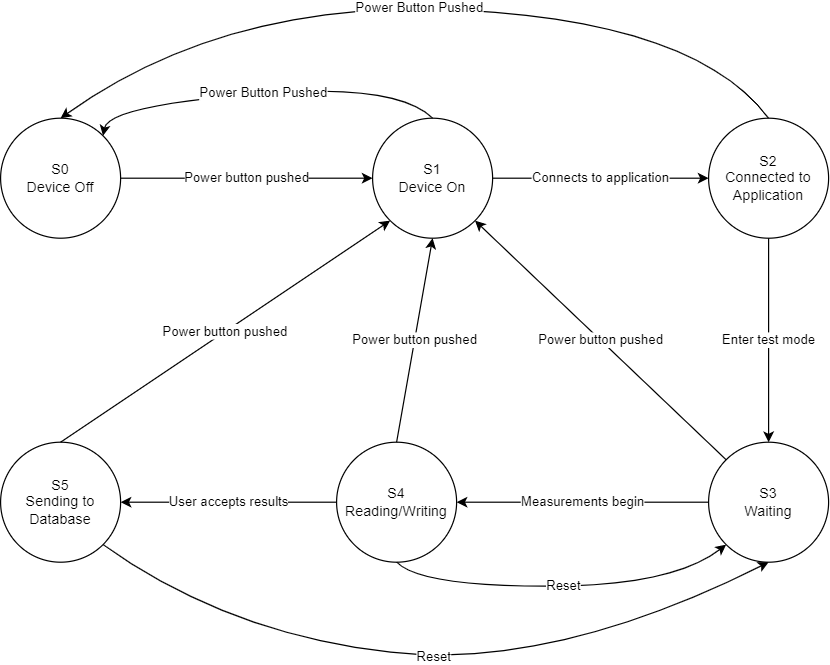

The diagram above was exported from draw.io. Its source (the exported page's mxGraphModel, read from the mxfile embedded in the PNG):
<mxGraphModel dx="1422" dy="794" grid="1" gridSize="10" guides="1" tooltips="1" connect="1" arrows="1" fold="1" page="1" pageScale="1" pageWidth="850" pageHeight="1100" math="0" shadow="0">
  <root>
    <mxCell id="0" />
    <mxCell id="1" parent="0" />
    <mxCell id="7MHsAxlm50QWdpRjr0o5-3" value="S0&lt;br&gt;Device Off" style="ellipse;whiteSpace=wrap;html=1;aspect=fixed;" vertex="1" parent="1">
      <mxGeometry x="60" y="300" width="100" height="100" as="geometry" />
    </mxCell>
    <mxCell id="7MHsAxlm50QWdpRjr0o5-4" value="Power button pushed" style="endArrow=classic;html=1;rounded=0;exitX=1;exitY=0.5;exitDx=0;exitDy=0;entryX=0;entryY=0.5;entryDx=0;entryDy=0;" edge="1" parent="1" source="7MHsAxlm50QWdpRjr0o5-3" target="7MHsAxlm50QWdpRjr0o5-5">
      <mxGeometry width="50" height="50" relative="1" as="geometry">
        <mxPoint x="375" y="340" as="sourcePoint" />
        <mxPoint x="440" y="330" as="targetPoint" />
      </mxGeometry>
    </mxCell>
    <mxCell id="7MHsAxlm50QWdpRjr0o5-5" value="S1&lt;br&gt;Device On" style="ellipse;whiteSpace=wrap;html=1;aspect=fixed;" vertex="1" parent="1">
      <mxGeometry x="370" y="300" width="100" height="100" as="geometry" />
    </mxCell>
    <mxCell id="7MHsAxlm50QWdpRjr0o5-6" value="S2&lt;br&gt;Connected to Application" style="ellipse;whiteSpace=wrap;html=1;aspect=fixed;" vertex="1" parent="1">
      <mxGeometry x="650" y="300" width="100" height="100" as="geometry" />
    </mxCell>
    <mxCell id="7MHsAxlm50QWdpRjr0o5-7" value="Connects to application" style="endArrow=classic;html=1;rounded=0;exitX=1;exitY=0.5;exitDx=0;exitDy=0;entryX=0;entryY=0.5;entryDx=0;entryDy=0;" edge="1" parent="1" source="7MHsAxlm50QWdpRjr0o5-5" target="7MHsAxlm50QWdpRjr0o5-6">
      <mxGeometry width="50" height="50" relative="1" as="geometry">
        <mxPoint x="540" y="340" as="sourcePoint" />
        <mxPoint x="590" y="290" as="targetPoint" />
      </mxGeometry>
    </mxCell>
    <mxCell id="7MHsAxlm50QWdpRjr0o5-8" value="S3&lt;br&gt;Waiting" style="ellipse;whiteSpace=wrap;html=1;aspect=fixed;" vertex="1" parent="1">
      <mxGeometry x="650" y="570" width="100" height="100" as="geometry" />
    </mxCell>
    <mxCell id="7MHsAxlm50QWdpRjr0o5-10" value="Enter test mode" style="endArrow=classic;html=1;rounded=0;exitX=0.5;exitY=1;exitDx=0;exitDy=0;entryX=0.5;entryY=0;entryDx=0;entryDy=0;" edge="1" parent="1" source="7MHsAxlm50QWdpRjr0o5-6" target="7MHsAxlm50QWdpRjr0o5-8">
      <mxGeometry width="50" height="50" relative="1" as="geometry">
        <mxPoint x="570" y="460" as="sourcePoint" />
        <mxPoint x="620" y="410" as="targetPoint" />
      </mxGeometry>
    </mxCell>
    <mxCell id="7MHsAxlm50QWdpRjr0o5-14" value="User accepts results" style="edgeStyle=orthogonalEdgeStyle;rounded=0;orthogonalLoop=1;jettySize=auto;html=1;entryX=1;entryY=0.5;entryDx=0;entryDy=0;" edge="1" parent="1" source="7MHsAxlm50QWdpRjr0o5-11" target="7MHsAxlm50QWdpRjr0o5-13">
      <mxGeometry relative="1" as="geometry" />
    </mxCell>
    <mxCell id="7MHsAxlm50QWdpRjr0o5-11" value="S4&lt;br&gt;Reading/Writing" style="ellipse;whiteSpace=wrap;html=1;aspect=fixed;" vertex="1" parent="1">
      <mxGeometry x="340" y="570" width="100" height="100" as="geometry" />
    </mxCell>
    <mxCell id="7MHsAxlm50QWdpRjr0o5-12" value="Measurements begin" style="endArrow=classic;html=1;rounded=0;entryX=1;entryY=0.5;entryDx=0;entryDy=0;exitX=0;exitY=0.5;exitDx=0;exitDy=0;" edge="1" parent="1" source="7MHsAxlm50QWdpRjr0o5-8" target="7MHsAxlm50QWdpRjr0o5-11">
      <mxGeometry width="50" height="50" relative="1" as="geometry">
        <mxPoint x="530" y="530" as="sourcePoint" />
        <mxPoint x="580" y="480" as="targetPoint" />
      </mxGeometry>
    </mxCell>
    <mxCell id="7MHsAxlm50QWdpRjr0o5-13" value="S5&lt;br&gt;Sending to Database" style="ellipse;whiteSpace=wrap;html=1;aspect=fixed;" vertex="1" parent="1">
      <mxGeometry x="60" y="570" width="100" height="100" as="geometry" />
    </mxCell>
    <mxCell id="7MHsAxlm50QWdpRjr0o5-15" value="Reset" style="curved=1;endArrow=classic;html=1;rounded=0;exitX=1;exitY=1;exitDx=0;exitDy=0;entryX=0.5;entryY=1;entryDx=0;entryDy=0;" edge="1" parent="1" source="7MHsAxlm50QWdpRjr0o5-13" target="7MHsAxlm50QWdpRjr0o5-8">
      <mxGeometry width="50" height="50" relative="1" as="geometry">
        <mxPoint x="150" y="520" as="sourcePoint" />
        <mxPoint x="620" y="740" as="targetPoint" />
        <Array as="points">
          <mxPoint x="250" y="730" />
          <mxPoint x="520" y="760" />
        </Array>
      </mxGeometry>
    </mxCell>
    <mxCell id="7MHsAxlm50QWdpRjr0o5-16" value="Reset" style="curved=1;endArrow=classic;html=1;rounded=0;exitX=0.5;exitY=1;exitDx=0;exitDy=0;entryX=0;entryY=1;entryDx=0;entryDy=0;" edge="1" parent="1" source="7MHsAxlm50QWdpRjr0o5-11" target="7MHsAxlm50QWdpRjr0o5-8">
      <mxGeometry width="50" height="50" relative="1" as="geometry">
        <mxPoint x="360" y="740" as="sourcePoint" />
        <mxPoint x="410" y="690" as="targetPoint" />
        <Array as="points">
          <mxPoint x="410" y="690" />
          <mxPoint x="620" y="690" />
        </Array>
      </mxGeometry>
    </mxCell>
    <mxCell id="7MHsAxlm50QWdpRjr0o5-18" value="Power button pushed" style="endArrow=classic;html=1;rounded=0;exitX=0.5;exitY=0;exitDx=0;exitDy=0;entryX=0;entryY=1;entryDx=0;entryDy=0;" edge="1" parent="1" source="7MHsAxlm50QWdpRjr0o5-13" target="7MHsAxlm50QWdpRjr0o5-5">
      <mxGeometry width="50" height="50" relative="1" as="geometry">
        <mxPoint x="100" y="550" as="sourcePoint" />
        <mxPoint x="150" y="500" as="targetPoint" />
      </mxGeometry>
    </mxCell>
    <mxCell id="7MHsAxlm50QWdpRjr0o5-19" value="Power button pushed" style="endArrow=classic;html=1;rounded=0;exitX=0.5;exitY=0;exitDx=0;exitDy=0;entryX=0.5;entryY=1;entryDx=0;entryDy=0;" edge="1" parent="1" source="7MHsAxlm50QWdpRjr0o5-11" target="7MHsAxlm50QWdpRjr0o5-5">
      <mxGeometry width="50" height="50" relative="1" as="geometry">
        <mxPoint x="425" y="550" as="sourcePoint" />
        <mxPoint x="475" y="500" as="targetPoint" />
      </mxGeometry>
    </mxCell>
    <mxCell id="7MHsAxlm50QWdpRjr0o5-20" value="Power button pushed" style="endArrow=classic;html=1;rounded=0;exitX=0;exitY=0;exitDx=0;exitDy=0;entryX=1;entryY=1;entryDx=0;entryDy=0;" edge="1" parent="1" source="7MHsAxlm50QWdpRjr0o5-8" target="7MHsAxlm50QWdpRjr0o5-5">
      <mxGeometry width="50" height="50" relative="1" as="geometry">
        <mxPoint x="530" y="520" as="sourcePoint" />
        <mxPoint x="580" y="470" as="targetPoint" />
      </mxGeometry>
    </mxCell>
    <mxCell id="7MHsAxlm50QWdpRjr0o5-22" value="Power Button Pushed" style="curved=1;endArrow=classic;html=1;rounded=0;exitX=0.5;exitY=0;exitDx=0;exitDy=0;entryX=1;entryY=0;entryDx=0;entryDy=0;" edge="1" parent="1" source="7MHsAxlm50QWdpRjr0o5-5" target="7MHsAxlm50QWdpRjr0o5-3">
      <mxGeometry width="50" height="50" relative="1" as="geometry">
        <mxPoint x="440" y="260" as="sourcePoint" />
        <mxPoint x="490" y="210" as="targetPoint" />
        <Array as="points">
          <mxPoint x="390" y="270" />
          <mxPoint x="150" y="290" />
        </Array>
      </mxGeometry>
    </mxCell>
    <mxCell id="7MHsAxlm50QWdpRjr0o5-23" value="Power Button Pushed" style="curved=1;endArrow=classic;html=1;rounded=0;exitX=0.5;exitY=0;exitDx=0;exitDy=0;entryX=0.5;entryY=0;entryDx=0;entryDy=0;" edge="1" parent="1" source="7MHsAxlm50QWdpRjr0o5-6" target="7MHsAxlm50QWdpRjr0o5-3">
      <mxGeometry width="50" height="50" relative="1" as="geometry">
        <mxPoint x="720" y="260" as="sourcePoint" />
        <mxPoint x="770" y="210" as="targetPoint" />
        <Array as="points">
          <mxPoint x="640" y="220" />
          <mxPoint x="250" y="200" />
        </Array>
      </mxGeometry>
    </mxCell>
  </root>
</mxGraphModel>